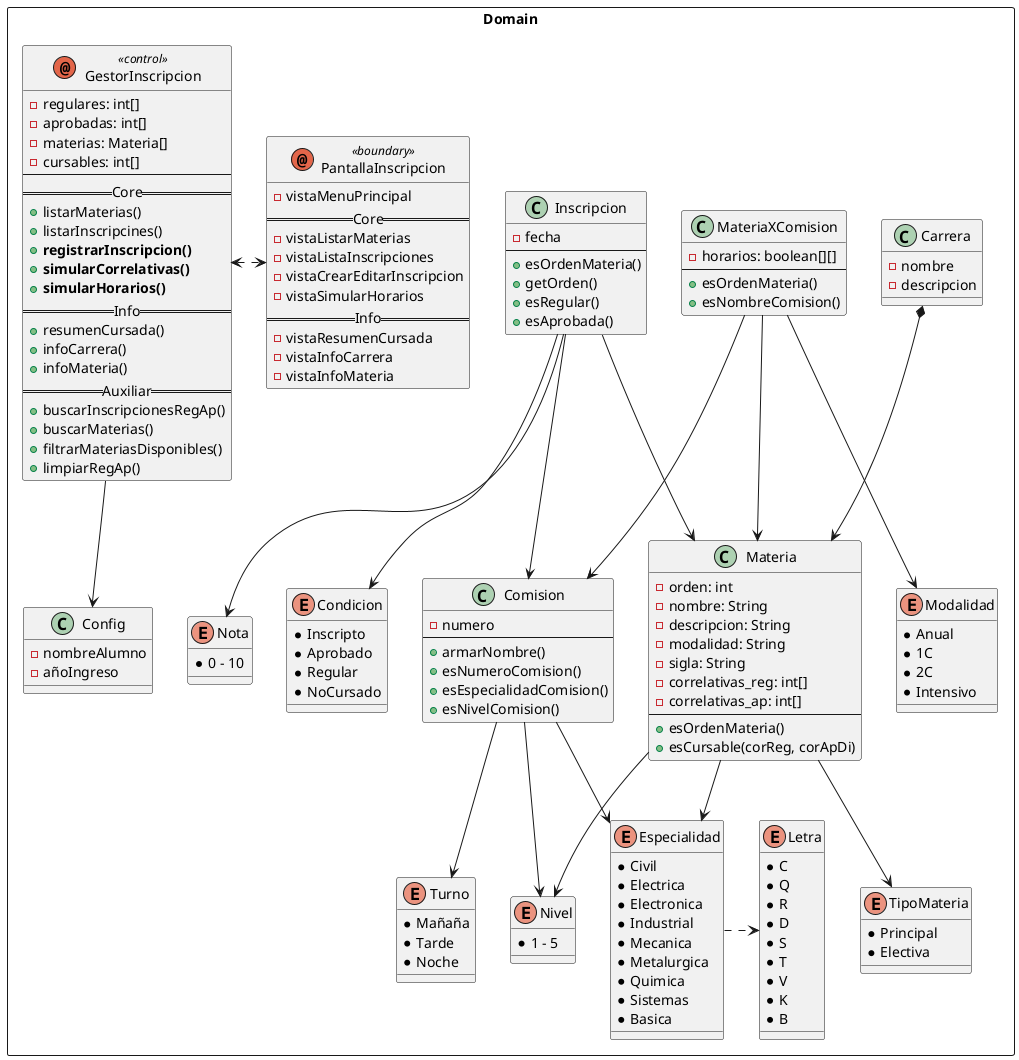

The diagram above was rendered by PlantUML. Its source (embedded in the PNG):
@startuml

rectangle Domain{
    annotation GestorInscripcion <<control>>{
        - regulares: int[]
        - aprobadas: int[]
        - materias: Materia[]
        - cursables: int[]
        --
        ==Core==
        + listarMaterias()
        + listarInscripcines()
        + <b>registrarInscripcion()
        + <b>simularCorrelativas()
        + <b>simularHorarios()
        ==Info==
        + resumenCursada()
        + infoCarrera()
        + infoMateria()
        ==Auxiliar==
        + buscarInscripcionesRegAp()
        + buscarMaterias()
        + filtrarMateriasDisponibles()
        + limpiarRegAp()
    }

    annotation PantallaInscripcion <<boundary>>{
        - vistaMenuPrincipal
        ==Core==
        - vistaListarMaterias
        - vistaListaInscripciones
        - vistaCrearEditarInscripcion
        - vistaSimularHorarios
        ==Info==
        - vistaResumenCursada
        - vistaInfoCarrera
        - vistaInfoMateria
    }

    class Inscripcion{
        - fecha
        --
        + esOrdenMateria()
        + getOrden()
        + esRegular()
        + esAprobada()
    }

    class MateriaXComision{
        - horarios: boolean[][]
        --
        + esOrdenMateria()
        + esNombreComision()
    }

    class Carrera {
        - nombre
        - descripcion
    }

    class Config {
        - nombreAlumno
        - añoIngreso
    }

    class Materia {
        - orden: int
        - nombre: String
        - descripcion: String
        - modalidad: String
        - sigla: String
        - correlativas_reg: int[]
        - correlativas_ap: int[]
        --
        + esOrdenMateria()
        + esCursable(corReg, corApDi)
    }

    class Comision{
        - numero
        --
        + armarNombre()
        + esNumeroComision()
        + esEspecialidadComision()
        + esNivelComision()
    }

    enum Nota{
        * 0 - 10
    }

    enum Condicion{
        * Inscripto
        * Aprobado
        * Regular
        * NoCursado
    }

    enum TipoMateria{
        * Principal
        * Electiva
    }

    enum Especialidad{
        * Civil
        * Electrica
        * Electronica
        * Industrial
        * Mecanica
        * Metalurgica
        * Quimica
        * Sistemas
        * Basica
    }

    enum Letra{
        * C
        * Q
        * R
        * D
        * S
        * T
        * V
        * K
        * B
    }

    enum Turno {
        * Mañaña
        * Tarde
        * Noche
    }

    enum Modalidad {
        * Anual
        * 1C
        * 2C
        * Intensivo
    }

    enum Nivel{
        * 1 - 5
    }

    GestorInscripcion --> Config

    GestorInscripcion <.> PantallaInscripcion

    Carrera *--> Materia
    'Carrera --> Especialidad

    Materia --> Especialidad
    Materia --> Nivel
    Materia --> TipoMateria

    Especialidad .> Letra

    Inscripcion --> Comision
    Inscripcion --> Condicion
    Inscripcion --> Nota
    Inscripcion --> Materia

    MateriaXComision --> Materia
    MateriaXComision --> Comision
    MateriaXComision --> Modalidad

    Comision --> Turno
    Comision --> Especialidad
    Comision --> Nivel
}

@enduml